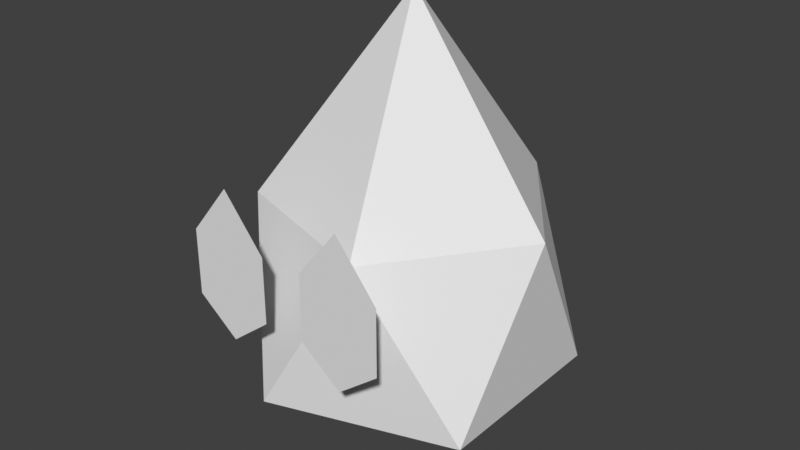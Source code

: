 # Source: water_sprite.blend  (saved by Blender 4.2.66; exported with 4.5.12 LTS)
import bpy
from mathutils import Matrix  # noqa: F401  (used for matrix-valued properties, if any)

bpy.ops.wm.read_factory_settings(use_empty=True)
scene = bpy.context.scene
scene.name = 'Scene'

# ---- collections
col_collection = bpy.data.collections.new('Collection'); scene.collection.children.link(col_collection)

# ---- materials (node trees are filled in below, after node groups)
mat_water = bpy.data.materials.new('water')
mat_materials_basic_vertex_color = bpy.data.materials.new('materials/basic/vertex_color')

# ---- material node trees

# ---- world
world_world = bpy.data.worlds.new('World'); scene.world = world_world
world_world.use_nodes = True; world_world.node_tree.nodes.clear()
_N = world_world.node_tree.nodes; _L = world_world.node_tree.links
n0 = _N.new('ShaderNodeOutputWorld'); n0.name = 'World Output'; n0.location = (300, 300)
n1 = _N.new('ShaderNodeBackground'); n1.name = 'Background'; n1.location = (10, 300)
n1.inputs[0].default_value = (0.05088, 0.05088, 0.05088, 1.0)
_L.new(n1.outputs[0], n0.inputs[0])
n0.is_active_output = True
world_world.color = (0.05088, 0.05088, 0.05088)
world_world.sun_shadow_jitter_overblur = 0.0

# ---- meshes
me_icosphere = bpy.data.meshes.new('Icosphere')
me_icosphere.from_pydata([(0.0, 0.0, 0.05), (0.2033, -0.1477, 0.1882), (-0.07765, -0.239, 0.1882), (-0.2513, -3.689e-10, 0.1882), (-0.07765, 0.239, 0.1882), (0.2033, 0.1477, 0.1882), (0.0691, -0.2127, 0.4482), (-0.1809, -0.1314, 0.4482), (-0.1809, 0.1314, 0.4482), (0.0691, 0.2127, 0.4482), (0.2236, 0.0, 0.4482), (0.0, 0.0, 0.7547), (-0.09766, -0.2643, 0.2974), (-0.1613, -0.2643, 0.3474), (-0.1613, -0.2643, 0.4474), (-0.09766, -0.2643, 0.5258), (-0.03399, -0.2643, 0.4474), (-0.03399, -0.2643, 0.3474), (0.09524, -0.2643, 0.2974), (0.03157, -0.2643, 0.3474), (0.03157, -0.2643, 0.4474), (0.09524, -0.2643, 0.5258), (0.1589, -0.2643, 0.4474), (0.1589, -0.2643, 0.3474)], [], [(0, 1, 2), (1, 0, 5), (0, 2, 3), (0, 3, 4), (0, 4, 5), (1, 5, 10), (2, 1, 6), (3, 2, 7), (4, 3, 8), (5, 4, 9), (1, 10, 6), (2, 6, 7), (3, 7, 8), (4, 8, 9), (5, 9, 10), (6, 10, 11), (7, 6, 11), (8, 7, 11), (9, 8, 11), (10, 9, 11), (13, 12, 17, 16, 15, 14), (19, 18, 23, 22, 21, 20)])
me_icosphere.polygons.foreach_set('material_index', [0, 0, 0, 0, 0, 0, 0, 0, 0, 0, 0, 0, 0, 0, 0, 0, 0, 0, 0, 0, 1, 1])
_uv = me_icosphere.uv_layers.new(name='UVMap')
_uv.uv.foreach_set('vector', [-0.5435, -0.5528, -0.2509, -0.04606, -0.8361, -0.04606, -0.2509, -0.04606, 0.04162, -0.5528, 0.3342, -0.04606, 1.797, -0.5528, 2.09, -0.04606, 1.504, -0.04606, 1.212, -0.5528, 1.504, -0.04606, 0.9193, -0.04606, 0.6268, -0.5528, 0.9193, -0.04606, 0.3342, -0.04606, -0.2509, -0.04606, 0.3342, -0.04606, 0.04162, 0.4607, -0.8361, -0.04606, -0.2509, -0.04606, -0.5435, 0.4607, 1.504, -0.04606, 2.09, -0.04606, 1.797, 0.4607, 0.9193, -0.04606, 1.504, -0.04606, 1.212, 0.4607, 0.3342, -0.04606, 0.9193, -0.04606, 0.6268, 0.4607, -0.2509, -0.04606, 0.04162, 0.4607, -0.5435, 0.4607, -0.8361, -0.04606, -0.5435, 0.4607, -1.129, 0.4607, 1.504, -0.04606, 1.797, 0.4607, 1.212, 0.4607, 0.9193, -0.04606, 1.212, 0.4607, 0.6268, 0.4607, 0.3342, -0.04606, 0.6268, 0.4607, 0.04162, 0.4607, -0.5435, 0.4607, 0.04162, 0.4607, -0.2509, 0.9674, -1.129, 0.4607, -0.5435, 0.4607, -0.8361, 0.9674, 1.212, 0.4607, 1.797, 0.4607, 1.504, 0.9674, 0.6268, 0.4607, 1.212, 0.4607, 0.9193, 0.9674, 0.04162, 0.4607, 0.6268, 0.4607, 0.3342, 0.9674, 0.01854, 0.4288, 0.2067, 0.1904, 0.3887, 0.4288, 0.4011, 0.8187, 0.2191, 0.9041, 0.03095, 0.8187, 0.5793, 0.4288, 0.7675, 0.1904, 0.9495, 0.4288, 0.9619, 0.8187, 0.7799, 0.9041, 0.5917, 0.8187])
_ca = me_icosphere.color_attributes.new('Col', 'FLOAT_COLOR', 'POINT')
_ca.data.foreach_set('color', [0.036, 0.07863, 0.5772, 1.0, 0.0314, 0.2189, 0.6451, 1.0, 0.0314, 0.2189, 0.6451, 1.0, 0.0314, 0.2189, 0.6451, 1.0, 0.0314, 0.2189, 0.6451, 1.0, 0.0314, 0.2189, 0.6451, 1.0, 0.03654, 0.393, 0.6858, 1.0, 0.03642, 0.3918, 0.6837, 1.0, 0.03654, 0.393, 0.6858, 1.0, 0.03654, 0.393, 0.6858, 1.0, 0.03654, 0.393, 0.6858, 1.0, 0.02019, 0.6181, 0.6831, 1.0, 0.0, 0.0, 0.0, 1.0, 0.0, 0.0, 0.0, 1.0, 0.0, 0.0, 0.0, 1.0, 0.0, 0.0, 0.0, 1.0, 0.0, 0.0, 0.0, 1.0, 0.0, 0.0, 0.0, 1.0, 0.0, 0.0, 0.0, 1.0, 0.0, 0.0, 0.0, 1.0, 0.0, 0.0, 0.0, 1.0, 0.0, 0.0, 0.0, 1.0, 0.0, 0.0, 0.0, 1.0, 0.0, 0.0, 0.0, 1.0])
_ca = me_icosphere.color_attributes.new('Alpha', 'FLOAT_COLOR', 'POINT')
_ca.data.foreach_set('color', [0.0, 0.0, 0.0, 1.0, 0.0, 0.0, 0.0, 1.0, 0.0, 0.0, 0.0, 1.0, 0.0, 0.0, 0.0, 1.0, 0.0, 0.0, 0.0, 1.0, 0.0, 0.0, 0.0, 1.0, 0.0, 0.0, 0.0, 1.0, 0.0, 0.0, 0.0, 1.0, 0.0, 0.0, 0.0, 1.0, 0.0, 0.0, 0.0, 1.0, 0.0, 0.0, 0.0, 1.0, 0.0, 0.0, 0.0, 1.0, 0.0, 0.0, 0.0, 1.0, 0.0, 0.0, 0.0, 1.0, 0.0, 0.0, 0.0, 1.0, 0.0, 0.0, 0.0, 1.0, 0.0, 0.0, 0.0, 1.0, 0.0, 0.0, 0.0, 1.0, 0.0, 0.0, 0.0, 1.0, 0.0, 0.0, 0.0, 1.0, 0.0, 0.0, 0.0, 1.0, 0.0, 0.0, 0.0, 1.0, 0.0, 0.0, 0.0, 1.0, 0.0, 0.0, 0.0, 1.0])
me_icosphere.materials.append(mat_water)
me_icosphere.materials.append(mat_materials_basic_vertex_color)
me_icosphere.use_paint_bone_selection = False
me_icosphere.use_paint_mask_vertex = True
me_icosphere.update()

# ---- objects
ob_icosphere = bpy.data.objects.new('Icosphere', me_icosphere)

# ---- transforms, parenting, visibility, modifiers, constraints
ob_icosphere.location = (0.0, 0.0, 0.0)

# ---- collection membership
col_collection.objects.link(ob_icosphere)

# ---- scene / render settings (as saved in the file)
scene.frame_start = 1; scene.frame_end = 250; scene.frame_set(1)
scene.render.engine = 'BLENDER_EEVEE_NEXT'
scene.view_settings.view_transform = 'Standard'
bpy.context.view_layer.update()

# ---- added for rendering (the .blend has no active camera and no usable light): camera, sun
cam_auto = bpy.data.cameras.new('AutoCamera')
cam_auto.lens = 50.0
cam_auto.sensor_width = 36.0
cam_auto.clip_end = 1000.0
ob_auto_camera = bpy.data.objects.new('AutoCamera', cam_auto)
scene.collection.objects.link(ob_auto_camera)
ob_auto_camera.location = (0.899953, -1.10922, 1.13338)
ob_auto_camera.rotation_euler = (1.09748, -7.21219e-08, 0.694738)
scene.camera = ob_auto_camera
light_auto_sun = bpy.data.lights.new('AutoSun', 'SUN')
light_auto_sun.energy = 3.0
light_auto_sun.angle = 0.0523599
ob_auto_sun = bpy.data.objects.new('AutoSun', light_auto_sun)
scene.collection.objects.link(ob_auto_sun)
ob_auto_sun.rotation_euler = (0.872665, 0.174533, 0.523599)
bpy.context.view_layer.update()
